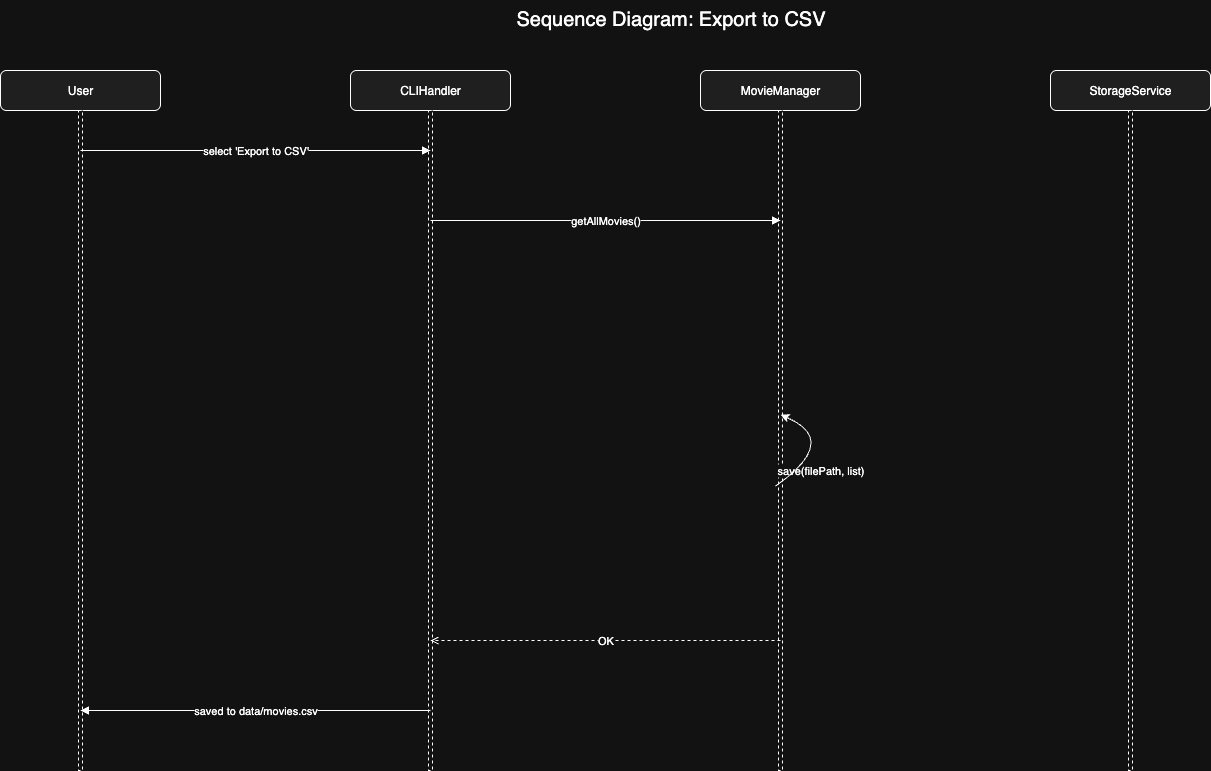

The diagram above was exported from draw.io. Its source (the exported page's mxGraphModel, read from the mxfile embedded in the PNG):
<mxGraphModel dx="1357" dy="873" grid="1" gridSize="10" guides="1" tooltips="1" connect="1" arrows="1" fold="1" page="1" pageScale="1" pageWidth="827" pageHeight="1169" math="0" shadow="0">
  <root>
    <mxCell id="0" />
    <mxCell id="1" parent="0" />
    <mxCell id="3000" value="Sequence Diagram: Export to CSV" style="text;html=1;fontSize=20;align=center;verticalAlign=top;" parent="1" vertex="1">
      <mxGeometry x="260" y="10" width="980" height="40" as="geometry" />
    </mxCell>
    <mxCell id="3001" value="User" style="rounded=1;whiteSpace=wrap;html=1;align=center;verticalAlign=middle;fillColor=#f0f0f0;strokeWidth=1;" parent="1" vertex="1">
      <mxGeometry x="80" y="80" width="160" height="40" as="geometry" />
    </mxCell>
    <mxCell id="3002" value="" style="rounded=0;whiteSpace=wrap;html=1;strokeWidth=1;dashed=1;" parent="1" vertex="1">
      <mxGeometry x="158" y="120" width="4" height="660" as="geometry" />
    </mxCell>
    <mxCell id="3003" value="CLIHandler" style="rounded=1;whiteSpace=wrap;html=1;align=center;verticalAlign=middle;fillColor=#f0f0f0;strokeWidth=1;" parent="1" vertex="1">
      <mxGeometry x="430" y="80" width="160" height="40" as="geometry" />
    </mxCell>
    <mxCell id="3004" value="" style="rounded=0;whiteSpace=wrap;html=1;strokeWidth=1;dashed=1;" parent="1" vertex="1">
      <mxGeometry x="508" y="120" width="4" height="660" as="geometry" />
    </mxCell>
    <mxCell id="3005" value="MovieManager" style="rounded=1;whiteSpace=wrap;html=1;align=center;verticalAlign=middle;fillColor=#f0f0f0;strokeWidth=1;" parent="1" vertex="1">
      <mxGeometry x="780" y="80" width="160" height="40" as="geometry" />
    </mxCell>
    <mxCell id="3006" value="" style="rounded=0;whiteSpace=wrap;html=1;strokeWidth=1;dashed=1;" parent="1" vertex="1">
      <mxGeometry x="858" y="120" width="4" height="660" as="geometry" />
    </mxCell>
    <mxCell id="3007" value="StorageService" style="rounded=1;whiteSpace=wrap;html=1;align=center;verticalAlign=middle;fillColor=#f0f0f0;strokeWidth=1;" parent="1" vertex="1">
      <mxGeometry x="1130" y="80" width="160" height="40" as="geometry" />
    </mxCell>
    <mxCell id="3008" value="" style="rounded=0;whiteSpace=wrap;html=1;strokeWidth=1;dashed=1;" parent="1" vertex="1">
      <mxGeometry x="1208" y="120" width="4" height="660" as="geometry" />
    </mxCell>
    <mxCell id="3009" value="select 'Export to CSV'" style="endArrow=block;html=1;" parent="1" edge="1">
      <mxGeometry relative="1" as="geometry">
        <mxPoint x="160" y="160" as="sourcePoint" />
        <mxPoint x="510" y="160" as="targetPoint" />
      </mxGeometry>
    </mxCell>
    <mxCell id="3010" value="getAllMovies()" style="endArrow=block;html=1;" parent="1" edge="1">
      <mxGeometry relative="1" as="geometry">
        <mxPoint x="510" y="230" as="sourcePoint" />
        <mxPoint x="860" y="230" as="targetPoint" />
      </mxGeometry>
    </mxCell>
    <mxCell id="3013" value="save(filePath, list)" style="endArrow=block;html=1;" parent="1" edge="1">
      <mxGeometry y="57" relative="1" as="geometry">
        <mxPoint x="860" y="440" as="sourcePoint" />
        <mxPoint x="860" y="440" as="targetPoint" />
        <mxPoint x="40" y="40" as="offset" />
      </mxGeometry>
    </mxCell>
    <mxCell id="3016" value="OK" style="html=1;endArrow=open;dashed=1" parent="1" edge="1">
      <mxGeometry relative="1" as="geometry">
        <mxPoint x="860" y="650" as="sourcePoint" />
        <mxPoint x="510" y="650" as="targetPoint" />
      </mxGeometry>
    </mxCell>
    <mxCell id="3017" value="saved to data/movies.csv" style="endArrow=block;html=1;" parent="1" edge="1">
      <mxGeometry relative="1" as="geometry">
        <mxPoint x="510" y="720" as="sourcePoint" />
        <mxPoint x="160" y="720" as="targetPoint" />
      </mxGeometry>
    </mxCell>
    <mxCell id="X-5VDwPGPXL_Ox8SEW4J-3017" value="" style="curved=1;endArrow=classic;html=1;rounded=0;entryX=0.531;entryY=0.461;entryDx=0;entryDy=0;entryPerimeter=0;exitX=-0.719;exitY=0.569;exitDx=0;exitDy=0;exitPerimeter=0;" parent="1" source="3006" target="3006" edge="1">
      <mxGeometry width="50" height="50" relative="1" as="geometry">
        <mxPoint x="650" y="480" as="sourcePoint" />
        <mxPoint x="700" y="430" as="targetPoint" />
        <Array as="points">
          <mxPoint x="920" y="450" />
        </Array>
      </mxGeometry>
    </mxCell>
  </root>
</mxGraphModel>